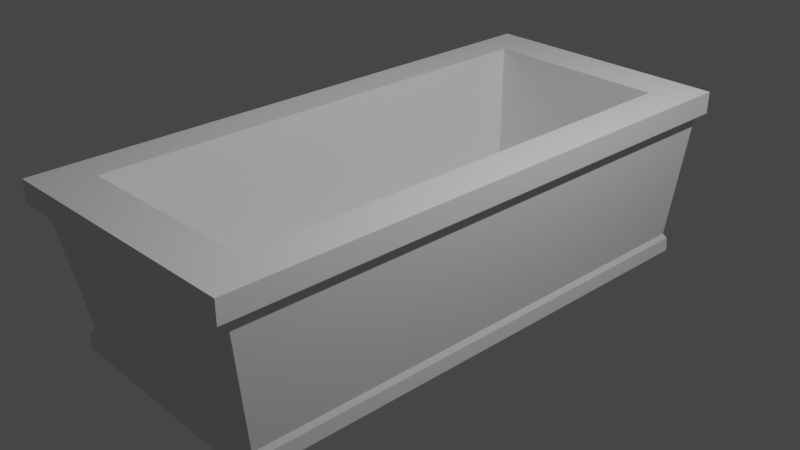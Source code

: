 # Source: potbox.blend  (saved by Blender 3.5.10; exported with 4.5.12 LTS)
import bpy
from mathutils import Matrix  # noqa: F401  (used for matrix-valued properties, if any)

bpy.ops.wm.read_factory_settings(use_empty=True)
scene = bpy.context.scene
scene.name = 'Scene'

# ---- collections
col_collection = bpy.data.collections.new('Collection'); scene.collection.children.link(col_collection)

# ---- materials (node trees are filled in below, after node groups)
mat_material = bpy.data.materials.new('Material')
mat_material.alpha_threshold = 0.0
mat_material.use_transparent_shadow = False
mat_material.roughness = 0.5
mat_material.line_color = (0.0, 0.0, 0.0, 1.0)

# ---- material node trees
mat_material.use_nodes = True; mat_material.node_tree.nodes.clear()
_N = mat_material.node_tree.nodes; _L = mat_material.node_tree.links
n0 = _N.new('ShaderNodeOutputMaterial'); n0.name = 'Material Output'; n0.location = (300, 300)
n1 = _N.new('ShaderNodeBsdfPrincipled'); n1.name = 'Principled BSDF'; n1.location = (10, 300)
n1.distribution = 'GGX'
n1.subsurface_method = 'RANDOM_WALK_SKIN'
n1.inputs[3].default_value = 1.45
n1.inputs[27].default_value = (0.0, 0.0, 0.0, 1.0)
n1.inputs[28].default_value = 1.0
_L.new(n1.outputs[0], n0.inputs[0])
n0.is_active_output = True

# ---- world
world_world = bpy.data.worlds.new('World'); scene.world = world_world
world_world.use_nodes = True; world_world.node_tree.nodes.clear()
_N = world_world.node_tree.nodes; _L = world_world.node_tree.links
n0 = _N.new('ShaderNodeOutputWorld'); n0.name = 'World Output'; n0.location = (300, 300)
n1 = _N.new('ShaderNodeBackground'); n1.name = 'Background'; n1.location = (10, 300)
n1.inputs[0].default_value = (0.05088, 0.05088, 0.05088, 1.0)
_L.new(n1.outputs[0], n0.inputs[0])
n0.is_active_output = True
world_world.color = (0.05088, 0.05088, 0.05088)
world_world.use_sun_shadow = False
world_world.sun_shadow_jitter_overblur = 0.0

# ---- cameras
cam_camera = bpy.data.cameras.new('Camera')
cam_camera.clip_end = 100.0
cam_camera.ortho_scale = 7.314

# ---- lights
light_light = bpy.data.lights.new('Light', 'POINT')
light_light.transmission_factor = 0.0
light_light.energy = 1000.0
light_light.shadow_soft_size = 0.1
light_light.shadow_maximum_resolution = 0.006
light_light.use_absolute_resolution = True

# ---- meshes
me_cube = bpy.data.meshes.new('Cube')
me_cube.from_pydata([(1.025, 1.016, 0.9984), (0.9284, 0.9284, -1.052), (1.025, -1.016, 0.9984), (0.9284, -0.9284, -1.052), (-1.025, 1.025, 0.9979), (-0.9281, 0.9095, -1.053), (-1.025, -1.025, 0.9979), (-0.9281, -0.9095, -1.053), (-0.9327, 0.9135, -1.268), (-0.9327, -0.9135, -1.268), (0.9324, 0.9324, -1.269), (0.9324, -0.9324, -1.269), (0.7259, -0.852, 1.338), (-0.7511, -0.8595, 1.339), (0.7259, 0.8592, 1.338), (-0.7511, 0.8667, 1.339), (0.9123, 0.9118, -0.9627), (-0.9189, -0.8947, -0.9639), (0.9123, -0.9118, -0.9627), (-0.9189, 0.8947, -0.9639), (-0.9737, -0.9795, 0.9172), (0.9807, 0.9725, 0.9181), (0.9807, -0.9725, 0.9181), (-0.9737, 0.9795, 0.9172), (1.026, -1.017, 1.338), (-1.026, -1.026, 1.339), (1.026, 1.017, 1.338), (-1.026, 1.026, 1.339), (0.7255, -0.852, -0.9527), (-0.7515, -0.8595, -0.9517), (0.7255, 0.8592, -0.9527), (-0.7515, 0.8667, -0.9517)], [], [(6, 2, 24, 25), (22, 2, 6, 20), (20, 6, 4, 23), (7, 5, 8, 9), (21, 0, 2, 22), (23, 4, 0, 21), (8, 10, 11, 9), (1, 3, 11, 10), (5, 1, 10, 8), (3, 7, 9, 11), (14, 15, 31, 30), (4, 6, 25, 27), (2, 0, 26, 24), (0, 4, 27, 26), (5, 19, 16, 1), (1, 16, 18, 3), (7, 17, 19, 5), (3, 18, 17, 7), (19, 23, 21, 16), (16, 21, 22, 18), (17, 20, 23, 19), (18, 22, 20, 17), (12, 13, 25, 24), (14, 12, 24, 26), (13, 15, 27, 25), (15, 14, 26, 27), (30, 31, 29, 28), (12, 14, 30, 28), (15, 13, 29, 31), (13, 12, 28, 29)])
_uv = me_cube.uv_layers.new(name='UVMap')
_uv.uv.foreach_set('vector', [0.625, 1.0, 0.625, 0.75, 0.625, 0.75, 0.625, 1.0, 0.6093, 0.75, 0.625, 0.75, 0.625, 1.0, 0.6093, 1.0, 0.6093, 0.0, 0.625, 0.0, 0.625, 0.25, 0.6093, 0.25, 0.375, 0.0, 0.375, 0.25, 0.375, 0.25, 0.375, 0.0, 0.6093, 0.5, 0.625, 0.5, 0.625, 0.75, 0.6093, 0.75, 0.6093, 0.25, 0.625, 0.25, 0.625, 0.5, 0.6093, 0.5, 0.125, 0.5, 0.375, 0.5, 0.375, 0.75, 0.125, 0.75, 0.375, 0.5, 0.375, 0.75, 0.375, 0.75, 0.375, 0.5, 0.375, 0.25, 0.375, 0.5, 0.375, 0.5, 0.375, 0.25, 0.375, 0.75, 0.375, 1.0, 0.375, 1.0, 0.375, 0.75, 0.6494, 0.5245, 0.8506, 0.5244, 0.8506, 0.5244, 0.6494, 0.5245, 0.625, 0.25, 0.625, 0.0, 0.625, 0.0, 0.625, 0.25, 0.625, 0.75, 0.625, 0.5, 0.625, 0.5, 0.625, 0.75, 0.625, 0.5, 0.625, 0.25, 0.625, 0.25, 0.625, 0.5, 0.375, 0.25, 0.3868, 0.25, 0.3868, 0.5, 0.375, 0.5, 0.375, 0.5, 0.3868, 0.5, 0.3868, 0.75, 0.375, 0.75, 0.375, 0.0, 0.3868, 0.0, 0.3868, 0.25, 0.375, 0.25, 0.375, 0.75, 0.3868, 0.75, 0.3868, 1.0, 0.375, 1.0, 0.3868, 0.25, 0.6093, 0.25, 0.6093, 0.5, 0.3868, 0.5, 0.3868, 0.5, 0.6093, 0.5, 0.6093, 0.75, 0.3868, 0.75, 0.3868, 0.0, 0.6093, 0.0, 0.6093, 0.25, 0.3868, 0.25, 0.3868, 0.75, 0.6093, 0.75, 0.6093, 1.0, 0.3868, 1.0, 0.6494, 0.7255, 0.8506, 0.7256, 0.875, 0.75, 0.625, 0.75, 0.6494, 0.5245, 0.6494, 0.7255, 0.625, 0.75, 0.625, 0.5, 0.8506, 0.7256, 0.8506, 0.5244, 0.875, 0.5, 0.875, 0.75, 0.8506, 0.5244, 0.6494, 0.5245, 0.625, 0.5, 0.875, 0.5, 0.6494, 0.5245, 0.8506, 0.5244, 0.8506, 0.7256, 0.6494, 0.7255, 0.6494, 0.7255, 0.6494, 0.5245, 0.6494, 0.5245, 0.6494, 0.7255, 0.8506, 0.5244, 0.8506, 0.7256, 0.8506, 0.7256, 0.8506, 0.5244, 0.8506, 0.7256, 0.6494, 0.7255, 0.6494, 0.7255, 0.8506, 0.7256])
me_cube.materials.append(mat_material)
me_cube.use_mirror_vertex_groups = False
me_cube.update()

# ---- objects
ob_cube = bpy.data.objects.new('Cube', me_cube)
ob_light = bpy.data.objects.new('Light', light_light)
ob_camera = bpy.data.objects.new('Camera', cam_camera)

# ---- transforms, parenting, visibility, modifiers, constraints
ob_cube.location = (0.0, 0.0, 0.0)
ob_cube.scale = (1.414, 3.125, 0.7122)
ob_cube.lock_rotations_4d = False
ob_cube.empty_display_type = 'ARROWS'
ob_cube.lineart.crease_threshold = 0.0
ob_light.location = (4.076, 1.005, 5.904)
ob_light.rotation_euler = (0.6503, 0.05522, 1.866)
ob_light.lock_rotations_4d = False
ob_light.empty_display_type = 'ARROWS'
ob_light.color = (0.0, 0.0, 0.0, 0.0)
ob_light.lineart.crease_threshold = 0.0
ob_camera.location = (7.359, -6.926, 4.958)
ob_camera.rotation_euler = (1.109, 0.0, 0.8149)
ob_camera.lock_rotations_4d = False
ob_camera.empty_display_type = 'ARROWS'
ob_camera.color = (0.0, 0.0, 0.0, 0.0)
ob_camera.display_type = 'WIRE'
ob_camera.lineart.crease_threshold = 0.0

# ---- collection membership
col_collection.objects.link(ob_cube)
col_collection.objects.link(ob_light)
col_collection.objects.link(ob_camera)

# ---- scene / render settings (as saved in the file)
scene.camera = ob_camera
scene.frame_start = 1; scene.frame_end = 250; scene.frame_set(1)
scene.render.engine = 'BLENDER_EEVEE_NEXT'
scene.cycles.sampling_pattern = 'TABULATED_SOBOL'
scene.view_settings.view_transform = 'Filmic'
bpy.context.view_layer.update()
